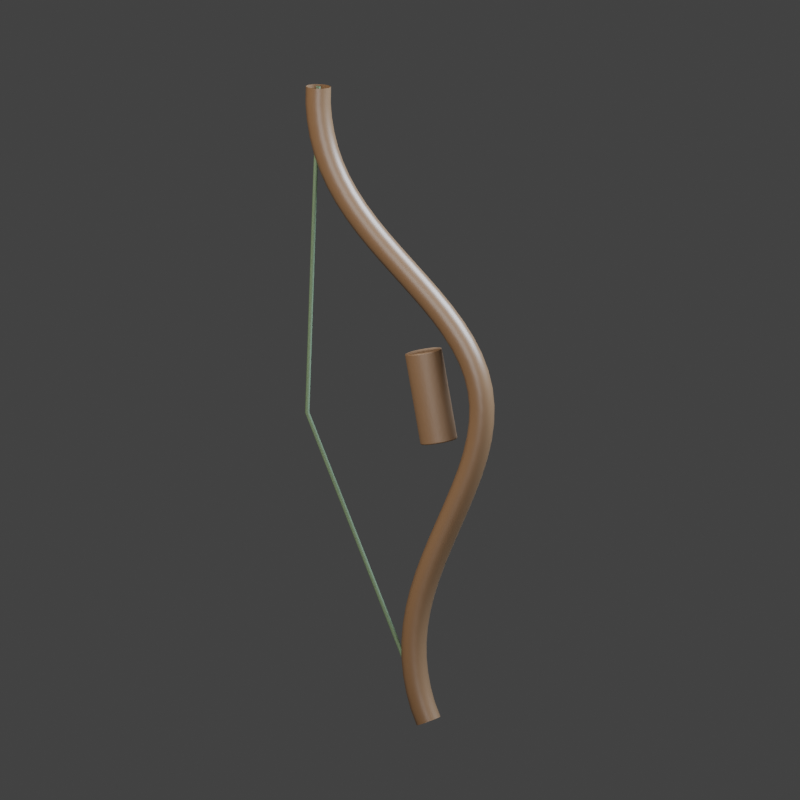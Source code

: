 # Source: atelier-lisiere-weapon.blend  (saved by Blender 5.2.45; exported with 4.5.12 LTS)
import bpy
from mathutils import Matrix  # noqa: F401  (used for matrix-valued properties, if any)

bpy.ops.wm.read_factory_settings(use_empty=True)
scene = bpy.context.scene
scene.name = 'Scene'

# ---- collections
col_collection = bpy.data.collections.new('Collection'); scene.collection.children.link(col_collection)

# ---- materials (node trees are filled in below, after node groups)
mat_carved_hardwood = bpy.data.materials.new('Carved hardwood')
mat_carved_hardwood.diffuse_color = (0.1384, 0.08022, 0.04092, 1.0)
mat_woven_textile = bpy.data.materials.new('Woven textile')
mat_woven_textile.diffuse_color = (0.08438, 0.1329, 0.07036, 1.0)
mat_vegetable_tanned_leather = bpy.data.materials.new('Vegetable tanned leather')
mat_vegetable_tanned_leather.diffuse_color = (0.1384, 0.08022, 0.04092, 1.0)

# ---- material node trees
mat_carved_hardwood.use_nodes = True; mat_carved_hardwood.node_tree.nodes.clear()
_N = mat_carved_hardwood.node_tree.nodes; _L = mat_carved_hardwood.node_tree.links
n0 = _N.new('ShaderNodeBsdfPrincipled'); n0.name = 'Principled BSDF'; n0.location = (-200, 100)
n0.inputs[0].default_value = (0.1384, 0.08022, 0.04092, 1.0)
n0.inputs[2].default_value = 0.4
n0.inputs[10].default_value = 0.005
n1 = _N.new('ShaderNodeOutputMaterial'); n1.name = 'Material Output'; n1.location = (200, 100)
n2 = _N.new('ShaderNodeTexNoise'); n2.name = 'Noise Texture'; n2.location = (0, 0)
n2.width = 160
n2.inputs[2].default_value = 18.0
n3 = _N.new('ShaderNodeBump'); n3.name = 'Bump'; n3.location = (0, 0)
n3.inputs[0].default_value = 0.1
n3.inputs[1].default_value = 0.006
_L.new(n0.outputs[0], n1.inputs[0])
_L.new(n2.outputs[0], n3.inputs[3])
_L.new(n3.outputs[0], n0.inputs[5])
n1.is_active_output = True
mat_woven_textile.use_nodes = True; mat_woven_textile.node_tree.nodes.clear()
_N = mat_woven_textile.node_tree.nodes; _L = mat_woven_textile.node_tree.links
n0 = _N.new('ShaderNodeBsdfPrincipled'); n0.name = 'Principled BSDF'; n0.location = (-200, 100)
n0.inputs[0].default_value = (0.08438, 0.1329, 0.07036, 1.0)
n0.inputs[2].default_value = 0.8
n0.inputs[10].default_value = 0.005
n1 = _N.new('ShaderNodeOutputMaterial'); n1.name = 'Material Output'; n1.location = (200, 100)
n2 = _N.new('ShaderNodeTexNoise'); n2.name = 'Noise Texture'; n2.location = (0, 0)
n2.width = 160
n2.inputs[2].default_value = 95.0
n3 = _N.new('ShaderNodeBump'); n3.name = 'Bump'; n3.location = (0, 0)
n3.inputs[0].default_value = 0.1
n3.inputs[1].default_value = 0.0015
_L.new(n0.outputs[0], n1.inputs[0])
_L.new(n2.outputs[0], n3.inputs[3])
_L.new(n3.outputs[0], n0.inputs[5])
n1.is_active_output = True
mat_vegetable_tanned_leather.use_nodes = True; mat_vegetable_tanned_leather.node_tree.nodes.clear()
_N = mat_vegetable_tanned_leather.node_tree.nodes; _L = mat_vegetable_tanned_leather.node_tree.links
n0 = _N.new('ShaderNodeBsdfPrincipled'); n0.name = 'Principled BSDF'; n0.location = (-200, 100)
n0.inputs[0].default_value = (0.1384, 0.08022, 0.04092, 1.0)
n0.inputs[2].default_value = 0.56
n0.inputs[10].default_value = 0.005
n1 = _N.new('ShaderNodeOutputMaterial'); n1.name = 'Material Output'; n1.location = (200, 100)
n2 = _N.new('ShaderNodeTexNoise'); n2.name = 'Noise Texture'; n2.location = (0, 0)
n2.width = 160
n2.inputs[2].default_value = 18.0
n3 = _N.new('ShaderNodeBump'); n3.name = 'Bump'; n3.location = (0, 0)
n3.inputs[0].default_value = 0.1
n3.inputs[1].default_value = 0.006
_L.new(n0.outputs[0], n1.inputs[0])
_L.new(n2.outputs[0], n3.inputs[3])
_L.new(n3.outputs[0], n0.inputs[5])
n1.is_active_output = True

# ---- world
world_world = bpy.data.worlds.new('World'); scene.world = world_world
world_world.use_nodes = True; world_world.node_tree.nodes.clear()
_N = world_world.node_tree.nodes; _L = world_world.node_tree.links
n0 = _N.new('ShaderNodeOutputWorld'); n0.name = 'World Output'; n0.location = (200, 100)
n1 = _N.new('ShaderNodeBackground'); n1.name = 'Background'; n1.location = (-200, 100)
n1.inputs[0].default_value = (0.05088, 0.05088, 0.05088, 1.0)
_L.new(n1.outputs[0], n0.inputs[0])
n0.is_active_output = True
world_world.color = (0.16, 0.16, 0.16)
world_world.sun_shadow_jitter_overblur = 0.0

# ---- cameras
cam_orthographic_catalogue_camera_004 = bpy.data.cameras.new('Orthographic catalogue camera.004')
cam_orthographic_catalogue_camera_004.type = 'ORTHO'
cam_orthographic_catalogue_camera_004.ortho_scale = 2.59

# ---- lights
light_warm_broad_key_004 = bpy.data.lights.new('Warm broad key.004', 'AREA')
light_warm_broad_key_004.color = (1.0, 0.89, 0.74)
light_warm_broad_key_004.energy = 500.0
light_warm_broad_key_004.shape = 'DISK'
light_warm_broad_key_004.size = 4.0
light_cool_edge_004 = bpy.data.lights.new('Cool edge.004', 'AREA')
light_cool_edge_004.color = (0.68, 0.82, 1.0)
light_cool_edge_004.energy = 700.0
light_cool_edge_004.shape = 'DISK'
light_cool_edge_004.size = 3.0
light_soft_frontal_fill_004 = bpy.data.lights.new('Soft frontal fill.004', 'AREA')
light_soft_frontal_fill_004.color = (0.92, 0.95, 1.0)
light_soft_frontal_fill_004.energy = 130.0
light_soft_frontal_fill_004.shape = 'DISK'
light_soft_frontal_fill_004.size = 3.0

# ---- meshes
me_cone_003 = bpy.data.meshes.new('Cone.003')
me_cone_003.from_pydata([(0.0, 0.061, -0.15), (0.0, 0.061, 0.15), (0.01579, 0.05892, -0.15), (0.01579, 0.05892, 0.15), (0.0305, 0.05283, -0.15), (0.0305, 0.05283, 0.15), (0.04313, 0.04313, -0.15), (0.04313, 0.04313, 0.15), (0.05283, 0.0305, -0.15), (0.05283, 0.0305, 0.15), (0.05892, 0.01579, -0.15), (0.05892, 0.01579, 0.15), (0.061, 0.0, -0.15), (0.061, 0.0, 0.15), (0.05892, -0.01579, -0.15), (0.05892, -0.01579, 0.15), (0.05283, -0.0305, -0.15), (0.05283, -0.0305, 0.15), (0.04313, -0.04313, -0.15), (0.04313, -0.04313, 0.15), (0.0305, -0.05283, -0.15), (0.0305, -0.05283, 0.15), (0.01579, -0.05892, -0.15), (0.01579, -0.05892, 0.15), (0.0, -0.061, -0.15), (0.0, -0.061, 0.15), (-0.01579, -0.05892, -0.15), (-0.01579, -0.05892, 0.15), (-0.0305, -0.05283, -0.15), (-0.0305, -0.05283, 0.15), (-0.04313, -0.04313, -0.15), (-0.04313, -0.04313, 0.15), (-0.05283, -0.0305, -0.15), (-0.05283, -0.0305, 0.15), (-0.05892, -0.01579, -0.15), (-0.05892, -0.01579, 0.15), (-0.061, 0.0, -0.15), (-0.061, 0.0, 0.15), (-0.05892, 0.01579, -0.15), (-0.05892, 0.01579, 0.15), (-0.05283, 0.0305, -0.15), (-0.05283, 0.0305, 0.15), (-0.04313, 0.04313, -0.15), (-0.04313, 0.04313, 0.15), (-0.0305, 0.05283, -0.15), (-0.0305, 0.05283, 0.15), (-0.01579, 0.05892, -0.15), (-0.01579, 0.05892, 0.15)], [], [(0, 1, 3, 2), (2, 3, 5, 4), (4, 5, 7, 6), (6, 7, 9, 8), (8, 9, 11, 10), (10, 11, 13, 12), (12, 13, 15, 14), (14, 15, 17, 16), (16, 17, 19, 18), (18, 19, 21, 20), (20, 21, 23, 22), (22, 23, 25, 24), (24, 25, 27, 26), (26, 27, 29, 28), (28, 29, 31, 30), (30, 31, 33, 32), (32, 33, 35, 34), (34, 35, 37, 36), (36, 37, 39, 38), (38, 39, 41, 40), (40, 41, 43, 42), (42, 43, 45, 44), (3, 1, 47, 45, 43, 41, 39, 37, 35, 33, 31, 29, 27, 25, 23, 21, 19, 17, 15, 13, 11, 9, 7, 5), (44, 45, 47, 46), (46, 47, 1, 0), (0, 2, 4, 6, 8, 10, 12, 14, 16, 18, 20, 22, 24, 26, 28, 30, 32, 34, 36, 38, 40, 42, 44, 46)])
me_cone_003.polygons.foreach_set('use_smooth', [True] * 26)
_uv = me_cone_003.uv_layers.new(name='UVMap')
_uv.uv.foreach_set('vector', [1.0, 0.5, 1.0, 1.0, 0.9583, 1.0, 0.9583, 0.5, 0.9583, 0.5, 0.9583, 1.0, 0.9167, 1.0, 0.9167, 0.5, 0.9167, 0.5, 0.9167, 1.0, 0.875, 1.0, 0.875, 0.5, 0.875, 0.5, 0.875, 1.0, 0.8333, 1.0, 0.8333, 0.5, 0.8333, 0.5, 0.8333, 1.0, 0.7917, 1.0, 0.7917, 0.5, 0.7917, 0.5, 0.7917, 1.0, 0.75, 1.0, 0.75, 0.5, 0.75, 0.5, 0.75, 1.0, 0.7083, 1.0, 0.7083, 0.5, 0.7083, 0.5, 0.7083, 1.0, 0.6667, 1.0, 0.6667, 0.5, 0.6667, 0.5, 0.6667, 1.0, 0.625, 1.0, 0.625, 0.5, 0.625, 0.5, 0.625, 1.0, 0.5833, 1.0, 0.5833, 0.5, 0.5833, 0.5, 0.5833, 1.0, 0.5417, 1.0, 0.5417, 0.5, 0.5417, 0.5, 0.5417, 1.0, 0.5, 1.0, 0.5, 0.5, 0.5, 0.5, 0.5, 1.0, 0.4583, 1.0, 0.4583, 0.5, 0.4583, 0.5, 0.4583, 1.0, 0.4167, 1.0, 0.4167, 0.5, 0.4167, 0.5, 0.4167, 1.0, 0.375, 1.0, 0.375, 0.5, 0.375, 0.5, 0.375, 1.0, 0.3333, 1.0, 0.3333, 0.5, 0.3333, 0.5, 0.3333, 1.0, 0.2917, 1.0, 0.2917, 0.5, 0.2917, 0.5, 0.2917, 1.0, 0.25, 1.0, 0.25, 0.5, 0.25, 0.5, 0.25, 1.0, 0.2083, 1.0, 0.2083, 0.5, 0.2083, 0.5, 0.2083, 1.0, 0.1667, 1.0, 0.1667, 0.5, 0.1667, 0.5, 0.1667, 1.0, 0.125, 1.0, 0.125, 0.5, 0.125, 0.5, 0.125, 1.0, 0.08333, 1.0, 0.08333, 0.5, 0.3121, 0.4818, 0.25, 0.49, 0.1879, 0.4818, 0.13, 0.4578, 0.08029, 0.4197, 0.04215, 0.37, 0.01818, 0.3121, 0.01, 0.25, 0.01818, 0.1879, 0.04215, 0.13, 0.08029, 0.08029, 0.13, 0.04215, 0.1879, 0.01818, 0.25, 0.01, 0.3121, 0.01818, 0.37, 0.04215, 0.4197, 0.08029, 0.4578, 0.13, 0.4818, 0.1879, 0.49, 0.25, 0.4818, 0.3121, 0.4578, 0.37, 0.4197, 0.4197, 0.37, 0.4578, 0.08333, 0.5, 0.08333, 1.0, 0.04167, 1.0, 0.04167, 0.5, 0.04167, 0.5, 0.04167, 1.0, -1.863e-07, 1.0, -1.863e-07, 0.5, 0.75, 0.49, 0.8121, 0.4818, 0.87, 0.4578, 0.9197, 0.4197, 0.9578, 0.37, 0.9818, 0.3121, 0.99, 0.25, 0.9818, 0.1879, 0.9578, 0.13, 0.9197, 0.08029, 0.87, 0.04215, 0.8121, 0.01818, 0.75, 0.01, 0.6879, 0.01818, 0.63, 0.04215, 0.5803, 0.08029, 0.5422, 0.13, 0.5182, 0.1879, 0.51, 0.25, 0.5182, 0.3121, 0.5422, 0.37, 0.5803, 0.4197, 0.63, 0.4578, 0.6879, 0.4818])
me_cone_003.materials.append(mat_vegetable_tanned_leather)
me_cone_003.update()

# ---- curves / text
cu_carved_bow_stave = bpy.data.curves.new('Carved bow stave', 'CURVE')
cu_carved_bow_stave.dimensions = '3D'
_sp = cu_carved_bow_stave.splines.new('POLY'); _sp.points.add(40)
_sp.points.foreach_set('co', [0.08, 0.0, -1.05, 1.0, 0.06923, 0.0, -0.9975, 1.0, 0.06425, 0.0, -0.945, 1.0, 0.0638, 0.0, -0.8925, 1.0, 0.06802, 0.0, -0.84, 1.0, 0.07718, 0.0, -0.7875, 1.0, 0.09141, 0.0, -0.735, 1.0, 0.1107, 0.0, -0.6825, 1.0, 0.1347, 0.0, -0.63, 1.0, 0.163, 0.0, -0.5775, 1.0, 0.1948, 0.0, -0.525, 1.0, 0.2291, 0.0, -0.4725, 1.0, 0.2648, 0.0, -0.42, 1.0, 0.3005, 0.0, -0.3675, 1.0, 0.3351, 0.0, -0.315, 1.0, 0.3671, 0.0, -0.2625, 1.0, 0.3952, 0.0, -0.21, 1.0, 0.4184, 0.0, -0.1575, 1.0, 0.4357, 0.0, -0.105, 1.0, 0.4464, 0.0, -0.0525, 1.0, 0.45, 0.0, 0.0, 1.0, 0.4464, 0.0, 0.0525, 1.0, 0.4357, 0.0, 0.105, 1.0, 0.4184, 0.0, 0.1575, 1.0, 0.3952, 0.0, 0.21, 1.0, 0.3671, 0.0, 0.2625, 1.0, 0.3351, 0.0, 0.315, 1.0, 0.3005, 0.0, 0.3675, 1.0, 0.2648, 0.0, 0.42, 1.0, 0.2291, 0.0, 0.4725, 1.0, 0.1948, 0.0, 0.525, 1.0, 0.163, 0.0, 0.5775, 1.0, 0.1347, 0.0, 0.63, 1.0, 0.1107, 0.0, 0.6825, 1.0, 0.09141, 0.0, 0.735, 1.0, 0.07718, 0.0, 0.7875, 1.0, 0.06802, 0.0, 0.84, 1.0, 0.0638, 0.0, 0.8925, 1.0, 0.06425, 0.0, 0.945, 1.0, 0.06923, 0.0, 0.9975, 1.0, 0.08, 0.0, 1.05, 1.0])
_sp.resolution_u = 16
cu_carved_bow_stave.materials.append(mat_carved_hardwood)
cu_carved_bow_stave.bevel_resolution = 3
cu_carved_bow_stave.bevel_depth = 0.041
cu_carved_bow_stave.resolution_u = 16
cu_carved_bow_stave.fill_mode = 'FULL'
cu_taut_bowstring = bpy.data.curves.new('Taut bowstring', 'CURVE')
cu_taut_bowstring.dimensions = '3D'
_sp = cu_taut_bowstring.splines.new('POLY'); _sp.points.add(2)
_sp.points.foreach_set('co', [0.08, 0.0, -1.05, 1.0, -0.15, 0.0, 0.0, 1.0, 0.08, 0.0, 1.05, 1.0])
_sp.resolution_u = 16
cu_taut_bowstring.materials.append(mat_woven_textile)
cu_taut_bowstring.bevel_resolution = 3
cu_taut_bowstring.bevel_depth = 0.007
cu_taut_bowstring.resolution_u = 16
cu_taut_bowstring.fill_mode = 'FULL'

# ---- objects
ob_carved_bow_stave = bpy.data.objects.new('Carved bow stave', cu_carved_bow_stave)
ob_taut_bowstring = bpy.data.objects.new('Taut bowstring', cu_taut_bowstring)
ob_wrapped_riser = bpy.data.objects.new('Wrapped riser', me_cone_003)
ob_equipment___arc_du_guetteur = bpy.data.objects.new('Equipment • Arc du guetteur', None)
ob_camera = bpy.data.objects.new('Camera', cam_orthographic_catalogue_camera_004)
ob_warm_broad_key = bpy.data.objects.new('Warm broad key', light_warm_broad_key_004)
ob_cool_edge = bpy.data.objects.new('Cool edge', light_cool_edge_004)
ob_soft_frontal_fill = bpy.data.objects.new('Soft frontal fill', light_soft_frontal_fill_004)

# ---- transforms, parenting, visibility, modifiers, constraints
ob_carved_bow_stave.parent = ob_equipment___arc_du_guetteur
ob_carved_bow_stave.location = (0.0, 0.0, 0.0)
ob_taut_bowstring.parent = ob_equipment___arc_du_guetteur
ob_taut_bowstring.location = (0.0, 0.0, 0.0)
ob_wrapped_riser.parent = ob_equipment___arc_du_guetteur
ob_wrapped_riser.location = (0.28, 0.0, 0.0)
ob_wrapped_riser.rotation_euler = (0.0, -0.0, -3.142)
_m = ob_wrapped_riser.modifiers.new('Hand-finished edges', 'BEVEL')
_m.width = 0.005
_m.width_pct = 0.005
_m.segments = 3
_m = ob_wrapped_riser.modifiers.new('Weighted surface normals', 'WEIGHTED_NORMAL')
ob_equipment___arc_du_guetteur.location = (0.0, 0.0, 0.0)
ob_equipment___arc_du_guetteur.rotation_euler = (0.0, -0.18, 0.0)
ob_camera.location = (3.169, -8.998, 1.736)
ob_camera.rotation_euler = (1.393, 3.153e-08, 0.3218)
ob_warm_broad_key.location = (-2.835, -4.0, 5.033)
ob_warm_broad_key.rotation_euler = (0.7854, -7.115e-08, -0.6435)
ob_cool_edge.location = (3.165, 1.0, 3.033)
ob_cool_edge.rotation_euler = (0.8117, 2.919e-08, 1.893)
ob_soft_frontal_fill.location = (1.165, -4.0, 1.033)
ob_soft_frontal_fill.rotation_euler = (1.333, -1.353e-08, 0.245)

# ---- collection membership
col_collection.objects.link(ob_carved_bow_stave)
col_collection.objects.link(ob_taut_bowstring)
col_collection.objects.link(ob_wrapped_riser)
col_collection.objects.link(ob_equipment___arc_du_guetteur)
col_collection.objects.link(ob_camera)
col_collection.objects.link(ob_warm_broad_key)
col_collection.objects.link(ob_cool_edge)
col_collection.objects.link(ob_soft_frontal_fill)

# ---- scene / render settings (as saved in the file)
scene.camera = ob_camera
scene.frame_start = 1; scene.frame_end = 250; scene.frame_set(1)
scene.render.engine = 'CYCLES'
scene.render.resolution_x = 720
scene.render.resolution_y = 720
scene.render.film_transparent = True
scene.render.bake_bias = 0.0
scene.render.bake_samples = 0
scene.render.compositor_device = 'GPU'
scene.cycles.samples = 48
scene.cycles.max_bounces = 5
scene.eevee.use_volume_custom_range = False
scene.eevee.fast_gi_thickness_near = 0.1
scene.eevee.fast_gi_thickness_far = 0.0
scene.eevee.ray_tracing_options.screen_trace_thickness = 0.1
scene.view_settings.exposure = 0.3
bpy.context.view_layer.update()
